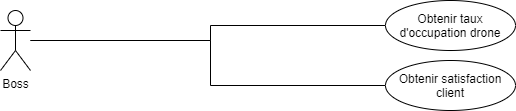

The diagram above was exported from draw.io. Its source (the exported page's mxGraphModel, read from the mxfile embedded in the PNG):
<mxGraphModel dx="1422" dy="723" grid="1" gridSize="10" guides="1" tooltips="1" connect="1" arrows="1" fold="1" page="1" pageScale="1" pageWidth="827" pageHeight="1169" math="0" shadow="0">
  <root>
    <mxCell id="0" />
    <mxCell id="1" parent="0" />
    <mxCell id="2" style="edgeStyle=orthogonalEdgeStyle;rounded=0;orthogonalLoop=1;jettySize=auto;html=1;entryX=0;entryY=0.5;entryDx=0;entryDy=0;endArrow=none;endFill=0;" edge="1" source="3" target="6" parent="1">
      <mxGeometry relative="1" as="geometry">
        <Array as="points">
          <mxPoint x="280" y="130" />
          <mxPoint x="280" y="115" />
        </Array>
      </mxGeometry>
    </mxCell>
    <mxCell id="3" value="Boss" style="shape=umlActor;verticalLabelPosition=bottom;labelBackgroundColor=#ffffff;verticalAlign=top;html=1;fillColor=#FFFFFF;" vertex="1" parent="1">
      <mxGeometry x="70" y="100" width="30" height="60" as="geometry" />
    </mxCell>
    <mxCell id="4" style="edgeStyle=orthogonalEdgeStyle;rounded=0;orthogonalLoop=1;jettySize=auto;html=1;endArrow=none;endFill=0;" edge="1" source="5" target="3" parent="1">
      <mxGeometry relative="1" as="geometry">
        <Array as="points">
          <mxPoint x="280" y="175" />
          <mxPoint x="280" y="130" />
        </Array>
      </mxGeometry>
    </mxCell>
    <mxCell id="5" value="Obtenir satisfaction client" style="ellipse;whiteSpace=wrap;html=1;fillColor=#FFFFFF;" vertex="1" parent="1">
      <mxGeometry x="455" y="150" width="130" height="50" as="geometry" />
    </mxCell>
    <mxCell id="6" value="Obtenir taux d'occupation drone" style="ellipse;whiteSpace=wrap;html=1;fillColor=#FFFFFF;" vertex="1" parent="1">
      <mxGeometry x="455" y="90" width="130" height="50" as="geometry" />
    </mxCell>
  </root>
</mxGraphModel>